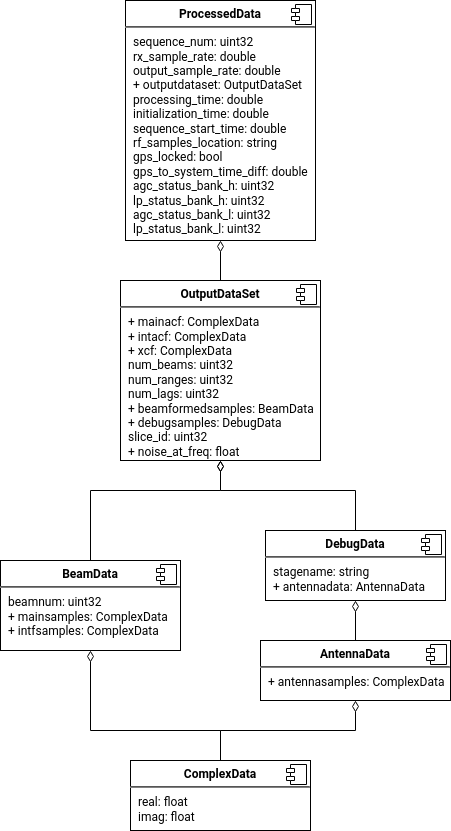

The diagram above was exported from draw.io. Its source (the exported page's mxGraphModel, read from the mxfile embedded in the PNG):
<mxGraphModel dx="1427" dy="1832" grid="1" gridSize="10" guides="1" tooltips="1" connect="1" arrows="1" fold="1" page="1" pageScale="1" pageWidth="850" pageHeight="1100" math="0" shadow="0">
  <root>
    <mxCell id="0" />
    <mxCell id="1" parent="0" />
    <mxCell id="xeFVjHA3scyhL4y9t4dh-7" style="edgeStyle=orthogonalEdgeStyle;rounded=0;orthogonalLoop=1;jettySize=auto;html=1;exitX=0.5;exitY=0;exitDx=0;exitDy=0;entryX=0.5;entryY=1;entryDx=0;entryDy=0;endArrow=diamondThin;endFill=0;endSize=9;" parent="1" source="xeFVjHA3scyhL4y9t4dh-1" target="xeFVjHA3scyhL4y9t4dh-5" edge="1">
      <mxGeometry relative="1" as="geometry" />
    </mxCell>
    <mxCell id="xeFVjHA3scyhL4y9t4dh-11" style="edgeStyle=orthogonalEdgeStyle;rounded=0;orthogonalLoop=1;jettySize=auto;html=1;exitX=0.5;exitY=0;exitDx=0;exitDy=0;entryX=0.5;entryY=1;entryDx=0;entryDy=0;endArrow=diamondThin;endFill=0;endSize=9;" parent="1" source="xeFVjHA3scyhL4y9t4dh-1" target="xeFVjHA3scyhL4y9t4dh-9" edge="1">
      <mxGeometry relative="1" as="geometry">
        <Array as="points">
          <mxPoint x="200" y="520" />
          <mxPoint x="70" y="520" />
        </Array>
      </mxGeometry>
    </mxCell>
    <mxCell id="xeFVjHA3scyhL4y9t4dh-1" value="&lt;p style=&quot;margin: 0px ; margin-top: 6px ; text-align: center&quot;&gt;&lt;b&gt;ComplexData&lt;/b&gt;&lt;br&gt;&lt;/p&gt;&lt;hr&gt;&lt;p style=&quot;margin: 0px ; margin-left: 8px&quot;&gt;real: float&lt;/p&gt;&lt;p style=&quot;margin: 0px ; margin-left: 8px&quot;&gt;imag: float&lt;br&gt;&lt;/p&gt;" style="align=left;overflow=fill;html=1;dropTarget=0;" parent="1" vertex="1">
      <mxGeometry x="110" y="550" width="180" height="70" as="geometry" />
    </mxCell>
    <mxCell id="xeFVjHA3scyhL4y9t4dh-2" value="" style="shape=component;jettyWidth=8;jettyHeight=4;" parent="xeFVjHA3scyhL4y9t4dh-1" vertex="1">
      <mxGeometry x="1" width="20" height="20" relative="1" as="geometry">
        <mxPoint x="-24" y="4" as="offset" />
      </mxGeometry>
    </mxCell>
    <mxCell id="xeFVjHA3scyhL4y9t4dh-14" style="edgeStyle=orthogonalEdgeStyle;rounded=0;orthogonalLoop=1;jettySize=auto;html=1;exitX=0.5;exitY=0;exitDx=0;exitDy=0;entryX=0.5;entryY=1;entryDx=0;entryDy=0;endArrow=diamondThin;endFill=0;endSize=9;" parent="1" source="xeFVjHA3scyhL4y9t4dh-3" target="xeFVjHA3scyhL4y9t4dh-12" edge="1">
      <mxGeometry relative="1" as="geometry">
        <Array as="points">
          <mxPoint x="335" y="280" />
          <mxPoint x="200" y="280" />
        </Array>
      </mxGeometry>
    </mxCell>
    <mxCell id="xeFVjHA3scyhL4y9t4dh-3" value="&lt;p style=&quot;margin: 0px ; margin-top: 6px ; text-align: center&quot;&gt;&lt;b&gt;DebugData&lt;/b&gt;&lt;br&gt;&lt;/p&gt;&lt;hr&gt;&lt;p style=&quot;margin: 0px ; margin-left: 8px&quot;&gt;stagename: string&lt;/p&gt;&lt;p style=&quot;margin: 0px ; margin-left: 8px&quot;&gt;+ antennadata: AntennaData&lt;br&gt;&lt;/p&gt;" style="align=left;overflow=fill;html=1;dropTarget=0;" parent="1" vertex="1">
      <mxGeometry x="245" y="320" width="180" height="70" as="geometry" />
    </mxCell>
    <mxCell id="xeFVjHA3scyhL4y9t4dh-4" value="" style="shape=component;jettyWidth=8;jettyHeight=4;" parent="xeFVjHA3scyhL4y9t4dh-3" vertex="1">
      <mxGeometry x="1" width="20" height="20" relative="1" as="geometry">
        <mxPoint x="-24" y="4" as="offset" />
      </mxGeometry>
    </mxCell>
    <mxCell id="xeFVjHA3scyhL4y9t4dh-8" style="edgeStyle=orthogonalEdgeStyle;rounded=0;orthogonalLoop=1;jettySize=auto;html=1;exitX=0.5;exitY=0;exitDx=0;exitDy=0;entryX=0.5;entryY=1;entryDx=0;entryDy=0;endArrow=diamondThin;endFill=0;endSize=9;" parent="1" source="xeFVjHA3scyhL4y9t4dh-5" target="xeFVjHA3scyhL4y9t4dh-3" edge="1">
      <mxGeometry relative="1" as="geometry" />
    </mxCell>
    <mxCell id="xeFVjHA3scyhL4y9t4dh-5" value="&lt;p style=&quot;margin: 0px ; margin-top: 6px ; text-align: center&quot;&gt;&lt;b&gt;AntennaData&lt;/b&gt;&lt;br&gt;&lt;/p&gt;&lt;hr&gt;&lt;p style=&quot;margin: 0px ; margin-left: 8px&quot;&gt;+ antennasamples: ComplexData&lt;br&gt;&lt;/p&gt;" style="align=left;overflow=fill;html=1;dropTarget=0;" parent="1" vertex="1">
      <mxGeometry x="240" y="430" width="190" height="60" as="geometry" />
    </mxCell>
    <mxCell id="xeFVjHA3scyhL4y9t4dh-6" value="" style="shape=component;jettyWidth=8;jettyHeight=4;" parent="xeFVjHA3scyhL4y9t4dh-5" vertex="1">
      <mxGeometry x="1" width="20" height="20" relative="1" as="geometry">
        <mxPoint x="-24" y="4" as="offset" />
      </mxGeometry>
    </mxCell>
    <mxCell id="xeFVjHA3scyhL4y9t4dh-15" style="edgeStyle=orthogonalEdgeStyle;rounded=0;orthogonalLoop=1;jettySize=auto;html=1;exitX=0.5;exitY=0;exitDx=0;exitDy=0;endArrow=diamondThin;endFill=0;endSize=9;entryX=0.5;entryY=1;entryDx=0;entryDy=0;" parent="1" source="xeFVjHA3scyhL4y9t4dh-9" target="xeFVjHA3scyhL4y9t4dh-12" edge="1">
      <mxGeometry relative="1" as="geometry">
        <mxPoint x="50" y="300" as="targetPoint" />
        <Array as="points">
          <mxPoint x="70" y="280" />
          <mxPoint x="200" y="280" />
        </Array>
      </mxGeometry>
    </mxCell>
    <mxCell id="xeFVjHA3scyhL4y9t4dh-9" value="&lt;p style=&quot;margin: 0px ; margin-top: 6px ; text-align: center&quot;&gt;&lt;b&gt;BeamData&lt;/b&gt;&lt;br&gt;&lt;/p&gt;&lt;hr&gt;&lt;p style=&quot;margin: 0px ; margin-left: 8px&quot;&gt;beamnum: uint32&lt;/p&gt;&lt;p style=&quot;margin: 0px ; margin-left: 8px&quot;&gt;+ mainsamples: ComplexData&lt;/p&gt;&lt;p style=&quot;margin: 0px ; margin-left: 8px&quot;&gt;+ intfsamples: ComplexData&lt;br&gt;&lt;/p&gt;" style="align=left;overflow=fill;html=1;dropTarget=0;" parent="1" vertex="1">
      <mxGeometry x="-20" y="350" width="180" height="90" as="geometry" />
    </mxCell>
    <mxCell id="xeFVjHA3scyhL4y9t4dh-10" value="" style="shape=component;jettyWidth=8;jettyHeight=4;" parent="xeFVjHA3scyhL4y9t4dh-9" vertex="1">
      <mxGeometry x="1" width="20" height="20" relative="1" as="geometry">
        <mxPoint x="-24" y="4" as="offset" />
      </mxGeometry>
    </mxCell>
    <mxCell id="xeFVjHA3scyhL4y9t4dh-18" style="edgeStyle=orthogonalEdgeStyle;rounded=0;orthogonalLoop=1;jettySize=auto;html=1;exitX=0.5;exitY=0;exitDx=0;exitDy=0;entryX=0.5;entryY=1;entryDx=0;entryDy=0;endArrow=diamondThin;endFill=0;endSize=9;" parent="1" source="xeFVjHA3scyhL4y9t4dh-12" target="xeFVjHA3scyhL4y9t4dh-16" edge="1">
      <mxGeometry relative="1" as="geometry" />
    </mxCell>
    <mxCell id="xeFVjHA3scyhL4y9t4dh-12" value="&lt;p style=&quot;margin: 0px ; margin-top: 6px ; text-align: center&quot;&gt;&lt;b&gt;OutputDataSet&lt;/b&gt;&lt;br&gt;&lt;/p&gt;&lt;hr&gt;&lt;p style=&quot;margin: 0px ; margin-left: 8px&quot;&gt;+ mainacf: ComplexData&lt;/p&gt;&lt;p style=&quot;margin: 0px ; margin-left: 8px&quot;&gt;+ intacf: ComplexData&lt;/p&gt;&lt;p style=&quot;margin: 0px ; margin-left: 8px&quot;&gt;+ xcf: ComplexData&lt;/p&gt;&lt;p style=&quot;margin: 0px ; margin-left: 8px&quot;&gt;num_beams: uint32&lt;/p&gt;&lt;p style=&quot;margin: 0px ; margin-left: 8px&quot;&gt;num_ranges: uint32&lt;/p&gt;&lt;p style=&quot;margin: 0px ; margin-left: 8px&quot;&gt;num_lags: uint32&lt;/p&gt;&lt;p style=&quot;margin: 0px ; margin-left: 8px&quot;&gt;+ beamformedsamples: BeamData&lt;/p&gt;&lt;p style=&quot;margin: 0px ; margin-left: 8px&quot;&gt;+ debugsamples: DebugData&lt;/p&gt;&lt;p style=&quot;margin: 0px ; margin-left: 8px&quot;&gt;slice_id: uint32&lt;/p&gt;&lt;p style=&quot;margin: 0px ; margin-left: 8px&quot;&gt;+ noise_at_freq: float&lt;br&gt;&lt;/p&gt;" style="align=left;overflow=fill;html=1;dropTarget=0;" parent="1" vertex="1">
      <mxGeometry x="100" y="70" width="200" height="180" as="geometry" />
    </mxCell>
    <mxCell id="xeFVjHA3scyhL4y9t4dh-13" value="" style="shape=component;jettyWidth=8;jettyHeight=4;" parent="xeFVjHA3scyhL4y9t4dh-12" vertex="1">
      <mxGeometry x="1" width="20" height="20" relative="1" as="geometry">
        <mxPoint x="-24" y="4" as="offset" />
      </mxGeometry>
    </mxCell>
    <mxCell id="xeFVjHA3scyhL4y9t4dh-16" value="&lt;p style=&quot;margin: 0px ; margin-top: 6px ; text-align: center&quot;&gt;&lt;b&gt;ProcessedData&lt;/b&gt;&lt;br&gt;&lt;/p&gt;&lt;hr&gt;&lt;p style=&quot;margin: 0px ; margin-left: 8px&quot;&gt;sequence_num: uint32&lt;/p&gt;&lt;p style=&quot;margin: 0px ; margin-left: 8px&quot;&gt;rx_sample_rate: double&lt;/p&gt;&lt;p style=&quot;margin: 0px ; margin-left: 8px&quot;&gt;output_sample_rate: double&lt;/p&gt;&lt;p style=&quot;margin: 0px ; margin-left: 8px&quot;&gt;+ outputdataset: OutputDataSet&lt;/p&gt;&lt;p style=&quot;margin: 0px ; margin-left: 8px&quot;&gt;processing_time: double&lt;/p&gt;&lt;p style=&quot;margin: 0px ; margin-left: 8px&quot;&gt;initialization_time: double&lt;/p&gt;&lt;p style=&quot;margin: 0px ; margin-left: 8px&quot;&gt;sequence_start_time: double&lt;/p&gt;&lt;p style=&quot;margin: 0px ; margin-left: 8px&quot;&gt;rf_samples_location: string&lt;/p&gt;&lt;p style=&quot;margin: 0px ; margin-left: 8px&quot;&gt;gps_locked: bool&lt;/p&gt;&lt;p style=&quot;margin: 0px ; margin-left: 8px&quot;&gt;gps_to_system_time_diff: double&lt;/p&gt;&lt;p style=&quot;margin: 0px ; margin-left: 8px&quot;&gt;agc_status_bank_h: uint32&lt;/p&gt;&lt;p style=&quot;margin: 0px ; margin-left: 8px&quot;&gt;lp_status_bank_h: uint32&lt;/p&gt;&lt;p style=&quot;margin: 0px ; margin-left: 8px&quot;&gt;agc_status_bank_l: uint32&lt;/p&gt;&lt;p style=&quot;margin: 0px ; margin-left: 8px&quot;&gt;lp_status_bank_l: uint32&lt;br&gt;&lt;/p&gt;" style="align=left;overflow=fill;html=1;dropTarget=0;" parent="1" vertex="1">
      <mxGeometry x="105" y="-210" width="190" height="240" as="geometry" />
    </mxCell>
    <mxCell id="xeFVjHA3scyhL4y9t4dh-17" value="" style="shape=component;jettyWidth=8;jettyHeight=4;" parent="xeFVjHA3scyhL4y9t4dh-16" vertex="1">
      <mxGeometry x="1" width="20" height="20" relative="1" as="geometry">
        <mxPoint x="-24" y="4" as="offset" />
      </mxGeometry>
    </mxCell>
  </root>
</mxGraphModel>